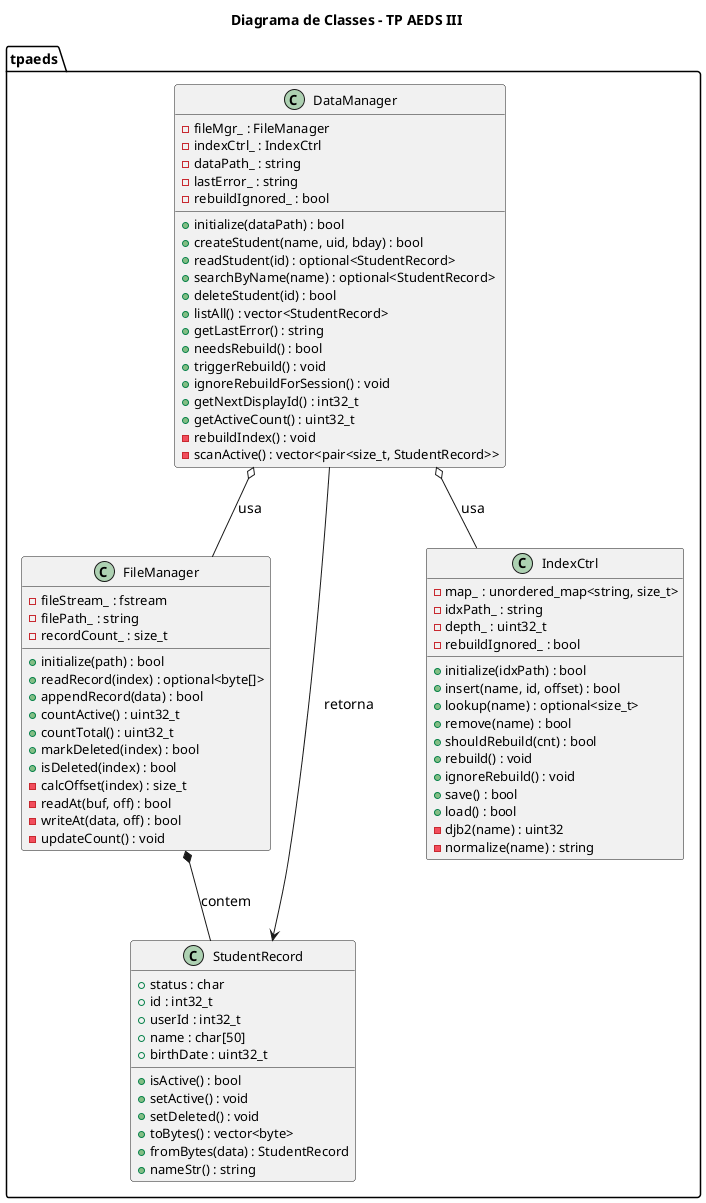

The diagram above was rendered by PlantUML. Its source (embedded in the PNG):
@startuml diagrama_classes
' Diagrama de Classes UML - Nova Arquitetura com namespaces

skinparam backgroundColor #FFFFFF
skinparam defaultFontSize 14
skinparam classAttributeFontSize 13

title Diagrama de Classes - TP AEDS III

namespace tpaeds {

    class FileManager {
        - fileStream_ : fstream
        - filePath_ : string
        - recordCount_ : size_t
        + initialize(path) : bool
        + readRecord(index) : optional<byte[]>
        + appendRecord(data) : bool
        + countActive() : uint32_t
        + countTotal() : uint32_t
        + markDeleted(index) : bool
        + isDeleted(index) : bool
        - calcOffset(index) : size_t
        - readAt(buf, off) : bool
        - writeAt(data, off) : bool
        - updateCount() : void
    }

    class StudentRecord {
        + status : char
        + id : int32_t
        + userId : int32_t
        + name : char[50]
        + birthDate : uint32_t
        + isActive() : bool
        + setActive() : void
        + setDeleted() : void
        + toBytes() : vector<byte>
        + fromBytes(data) : StudentRecord
        + nameStr() : string
    }

    class IndexCtrl {
        - map_ : unordered_map<string, size_t>
        - idxPath_ : string
        - depth_ : uint32_t
        - rebuildIgnored_ : bool
        + initialize(idxPath) : bool
        + insert(name, id, offset) : bool
        + lookup(name) : optional<size_t>
        + remove(name) : bool
        + shouldRebuild(cnt) : bool
        + rebuild() : void
        + ignoreRebuild() : void
        + save() : bool
        + load() : bool
        - djb2(name) : uint32
        - normalize(name) : string
    }

    class DataManager {
        - fileMgr_ : FileManager
        - indexCtrl_ : IndexCtrl
        - dataPath_ : string
        - lastError_ : string
        - rebuildIgnored_ : bool
        + initialize(dataPath) : bool
        + createStudent(name, uid, bday) : bool
        + readStudent(id) : optional<StudentRecord>
        + searchByName(name) : optional<StudentRecord>
        + deleteStudent(id) : bool
        + listAll() : vector<StudentRecord>
        + getLastError() : string
        + needsRebuild() : bool
        + triggerRebuild() : void
        + ignoreRebuildForSession() : void
        + getNextDisplayId() : int32_t
        + getActiveCount() : uint32_t
        - rebuildIndex() : void
        - scanActive() : vector<pair<size_t, StudentRecord>>
    }

    FileManager *-- StudentRecord : contem
    DataManager o-- FileManager : usa
    DataManager o-- IndexCtrl : usa
    DataManager --> StudentRecord : retorna

}

@enduml